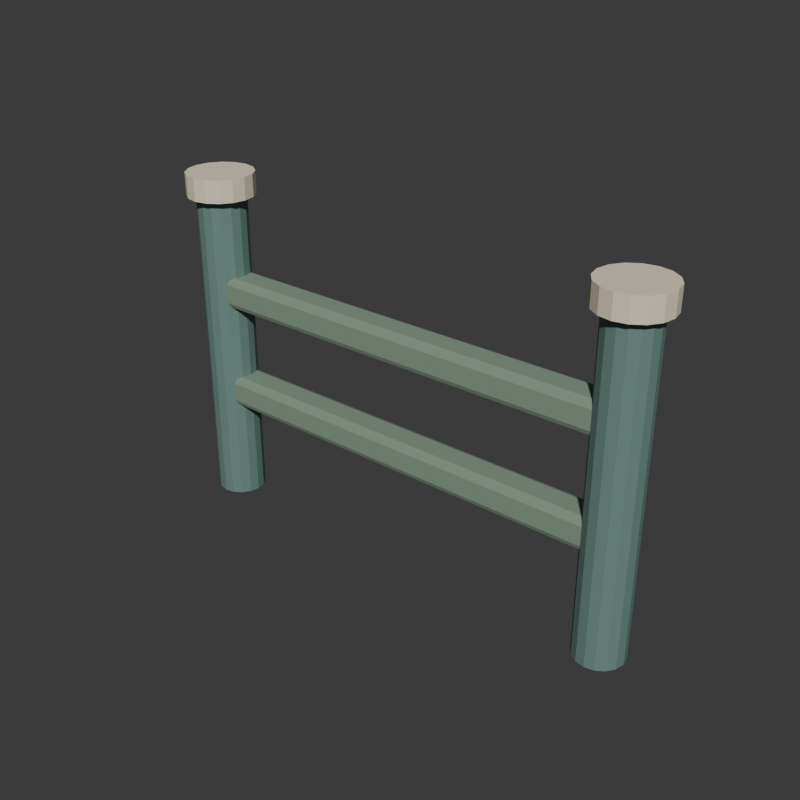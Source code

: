 # Source: fence_segment.blend  (saved by Blender 5.2.45; exported with 4.5.12 LTS)
import bpy
from mathutils import Matrix  # noqa: F401  (used for matrix-valued properties, if any)

bpy.ops.wm.read_factory_settings(use_empty=True)
scene = bpy.context.scene
scene.name = 'Scene'

# ---- collections
col_collection = bpy.data.collections.new('Collection'); scene.collection.children.link(col_collection)
col_fence_segment = bpy.data.collections.new('fence_segment'); scene.collection.children.link(col_fence_segment)

# ---- materials (node trees are filled in below, after node groups)
mat_zoo_wood = bpy.data.materials.new('zoo_wood')
mat_zoo_wood.diffuse_color = (0.2196, 0.3176, 0.2353, 1.0)
mat_zoo_dark_wood = bpy.data.materials.new('zoo_dark_wood')
mat_zoo_dark_wood.diffuse_color = (0.1412, 0.2471, 0.2196, 1.0)
mat_zoo_path = bpy.data.materials.new('zoo_path')
mat_zoo_path.diffuse_color = (0.8196, 0.7333, 0.5529, 1.0)

# ---- material node trees
mat_zoo_wood.use_nodes = True; mat_zoo_wood.node_tree.nodes.clear()
_N = mat_zoo_wood.node_tree.nodes; _L = mat_zoo_wood.node_tree.links
n0 = _N.new('ShaderNodeBsdfPrincipled'); n0.name = 'Principled BSDF'; n0.location = (-200, 100)
n0.inputs[0].default_value = (0.2196, 0.3176, 0.2353, 1.0)
n0.inputs[2].default_value = 0.82
n0.inputs[10].default_value = 0.005
n1 = _N.new('ShaderNodeOutputMaterial'); n1.name = 'Material Output'; n1.location = (200, 100)
_L.new(n0.outputs[0], n1.inputs[0])
n1.is_active_output = True
mat_zoo_dark_wood.use_nodes = True; mat_zoo_dark_wood.node_tree.nodes.clear()
_N = mat_zoo_dark_wood.node_tree.nodes; _L = mat_zoo_dark_wood.node_tree.links
n0 = _N.new('ShaderNodeBsdfPrincipled'); n0.name = 'Principled BSDF'; n0.location = (-200, 100)
n0.inputs[0].default_value = (0.1412, 0.2471, 0.2196, 1.0)
n0.inputs[2].default_value = 0.82
n0.inputs[10].default_value = 0.005
n1 = _N.new('ShaderNodeOutputMaterial'); n1.name = 'Material Output'; n1.location = (200, 100)
_L.new(n0.outputs[0], n1.inputs[0])
n1.is_active_output = True
mat_zoo_path.use_nodes = True; mat_zoo_path.node_tree.nodes.clear()
_N = mat_zoo_path.node_tree.nodes; _L = mat_zoo_path.node_tree.links
n0 = _N.new('ShaderNodeBsdfPrincipled'); n0.name = 'Principled BSDF'; n0.location = (-200, 100)
n0.inputs[0].default_value = (0.8196, 0.7333, 0.5529, 1.0)
n0.inputs[2].default_value = 0.82
n0.inputs[10].default_value = 0.005
n1 = _N.new('ShaderNodeOutputMaterial'); n1.name = 'Material Output'; n1.location = (200, 100)
_L.new(n0.outputs[0], n1.inputs[0])
n1.is_active_output = True

# ---- world
world_world = bpy.data.worlds.new('World'); scene.world = world_world
world_world.use_nodes = True; world_world.node_tree.nodes.clear()
_N = world_world.node_tree.nodes; _L = world_world.node_tree.links
n0 = _N.new('ShaderNodeOutputWorld'); n0.name = 'World Output'; n0.location = (200, 100)
n1 = _N.new('ShaderNodeBackground'); n1.name = 'Background'; n1.location = (-200, 100)
n1.inputs[0].default_value = (0.05088, 0.05088, 0.05088, 1.0)
_L.new(n1.outputs[0], n0.inputs[0])
n0.is_active_output = True
world_world.color = (0.05088, 0.05088, 0.05088)
world_world.sun_shadow_jitter_overblur = 0.0

# ---- meshes
me_cube_039 = bpy.data.meshes.new('Cube.039')
me_cube_039.from_pydata([(-0.486, -0.0235, -0.035), (-0.486, -0.0375, -0.021), (-0.5, -0.0235, -0.021), (-0.486, -0.0334, -0.0309), (-0.4941, -0.03158, -0.02908), (-0.4959, -0.0334, -0.021), (-0.4959, -0.0235, -0.0309), (-0.486, -0.0375, 0.021), (-0.486, -0.0235, 0.035), (-0.5, -0.0235, 0.021), (-0.486, -0.0334, 0.0309), (-0.4941, -0.03158, 0.02908), (-0.4959, -0.0235, 0.0309), (-0.4959, -0.0334, 0.021), (-0.486, 0.0235, -0.035), (-0.5, 0.0235, -0.021), (-0.486, 0.0375, -0.021), (-0.4959, 0.0235, -0.0309), (-0.4941, 0.03158, -0.02908), (-0.4959, 0.0334, -0.021), (-0.486, 0.0334, -0.0309), (-0.486, 0.0235, 0.035), (-0.486, 0.0375, 0.021), (-0.5, 0.0235, 0.021), (-0.486, 0.0334, 0.0309), (-0.4941, 0.03158, 0.02908), (-0.4959, 0.0334, 0.021), (-0.4959, 0.0235, 0.0309), (0.486, -0.0235, -0.035), (0.5, -0.0235, -0.021), (0.486, -0.0375, -0.021), (0.4959, -0.0235, -0.0309), (0.4941, -0.03158, -0.02908), (0.4959, -0.0334, -0.021), (0.486, -0.0334, -0.0309), (0.486, -0.0235, 0.035), (0.486, -0.0375, 0.021), (0.5, -0.0235, 0.021), (0.486, -0.0334, 0.0309), (0.4941, -0.03158, 0.02908), (0.4959, -0.0334, 0.021), (0.4959, -0.0235, 0.0309), (0.486, 0.0235, -0.035), (0.486, 0.0375, -0.021), (0.5, 0.0235, -0.021), (0.486, 0.0334, -0.0309), (0.4941, 0.03158, -0.02908), (0.4959, 0.0334, -0.021), (0.4959, 0.0235, -0.0309), (0.486, 0.0235, 0.035), (0.5, 0.0235, 0.021), (0.486, 0.0375, 0.021), (0.4959, 0.0235, 0.0309), (0.4941, 0.03158, 0.02908), (0.4959, 0.0334, 0.021), (0.486, 0.0334, 0.0309)], [], [(0, 3, 4, 6), (1, 5, 4, 3), (2, 6, 4, 5), (7, 10, 11, 13), (8, 12, 11, 10), (9, 13, 11, 12), (14, 17, 18, 20), (15, 19, 18, 17), (16, 20, 18, 19), (21, 24, 25, 27), (22, 26, 25, 24), (23, 27, 25, 26), (28, 31, 32, 34), (29, 33, 32, 31), (30, 34, 32, 33), (35, 38, 39, 41), (36, 40, 39, 38), (37, 41, 39, 40), (42, 45, 46, 48), (43, 47, 46, 45), (44, 48, 46, 47), (49, 52, 53, 55), (50, 54, 53, 52), (51, 55, 53, 54), (14, 0, 6, 17), (17, 6, 2, 15), (1, 7, 13, 5), (5, 13, 9, 2), (8, 21, 27, 12), (12, 27, 23, 9), (22, 16, 19, 26), (26, 19, 15, 23), (42, 14, 20, 45), (45, 20, 16, 43), (21, 49, 55, 24), (24, 55, 51, 22), (50, 44, 47, 54), (54, 47, 43, 51), (28, 42, 48, 31), (31, 48, 44, 29), (49, 35, 41, 52), (52, 41, 37, 50), (36, 30, 33, 40), (40, 33, 29, 37), (0, 28, 34, 3), (3, 34, 30, 1), (35, 8, 10, 38), (38, 10, 7, 36), (14, 42, 28, 0), (2, 9, 23, 15), (30, 36, 7, 1), (49, 21, 8, 35), (16, 22, 51, 43), (44, 50, 37, 29)])
_uv = me_cube_039.uv_layers.new(name='UVMap')
_uv.uv.foreach_set('vector', [0.1285, 0.7033, 0.1285, 0.75, 0.1265, 0.75, 0.125, 0.7033, 0.425, 0.9965, 0.425, 1.0, 0.3961, 1.0, 0.375, 0.9965, 0.425, 0.04667, 0.375, 0.04667, 0.375, 0.01972, 0.425, 0.0, 0.575, 0.9965, 0.625, 0.9965, 0.625, 0.9985, 0.575, 1.0, 0.8715, 0.7033, 0.875, 0.7033, 0.875, 0.7303, 0.8715, 0.75, 0.575, 0.04667, 0.575, 0.0, 0.6039, 0.0, 0.625, 0.04667, 0.1285, 0.5467, 0.125, 0.5467, 0.125, 0.5197, 0.1285, 0.5, 0.425, 0.2033, 0.425, 0.25, 0.3856, 0.2507, 0.375, 0.2033, 0.425, 0.2535, 0.375, 0.2535, 0.3856, 0.2507, 0.425, 0.25, 0.8715, 0.5467, 0.8715, 0.5, 0.8735, 0.5, 0.875, 0.5467, 0.575, 0.2535, 0.575, 0.25, 0.6144, 0.2401, 0.625, 0.2535, 0.575, 0.2033, 0.625, 0.2033, 0.6144, 0.2401, 0.575, 0.25, 0.3715, 0.7033, 0.375, 0.7033, 0.382, 0.7439, 0.3733, 0.7517, 0.425, 0.7033, 0.425, 0.75, 0.382, 0.7439, 0.375, 0.7033, 0.425, 0.7535, 0.3733, 0.7517, 0.382, 0.7439, 0.425, 0.75, 0.6285, 0.7033, 0.6267, 0.7517, 0.6184, 0.7434, 0.625, 0.7033, 0.575, 0.7535, 0.575, 0.75, 0.6184, 0.7434, 0.6267, 0.7517, 0.575, 0.7033, 0.625, 0.7033, 0.6184, 0.7434, 0.575, 0.75, 0.3715, 0.5467, 0.3733, 0.4983, 0.3816, 0.5066, 0.375, 0.5467, 0.425, 0.4965, 0.425, 0.5, 0.3816, 0.5066, 0.3733, 0.4983, 0.425, 0.5467, 0.375, 0.5467, 0.3816, 0.5066, 0.425, 0.5, 0.6285, 0.5467, 0.625, 0.5467, 0.618, 0.5061, 0.6267, 0.4983, 0.575, 0.5467, 0.575, 0.5, 0.618, 0.5061, 0.625, 0.5467, 0.575, 0.4965, 0.6267, 0.4983, 0.618, 0.5061, 0.575, 0.5, 0.1285, 0.5467, 0.1285, 0.7033, 0.125, 0.7033, 0.125, 0.5467, 0.375, 0.2033, 0.375, 0.04667, 0.425, 0.04667, 0.425, 0.2033, 0.425, 0.9965, 0.575, 0.9965, 0.575, 1.0, 0.425, 1.0, 0.425, 0.0, 0.575, 0.0, 0.575, 0.04667, 0.425, 0.04667, 0.8715, 0.7033, 0.8715, 0.5467, 0.875, 0.5467, 0.875, 0.7033, 0.625, 0.04667, 0.625, 0.2033, 0.575, 0.2033, 0.575, 0.04667, 0.575, 0.2535, 0.425, 0.2535, 0.425, 0.25, 0.575, 0.25, 0.575, 0.25, 0.425, 0.25, 0.425, 0.2033, 0.575, 0.2033, 0.3715, 0.5467, 0.1285, 0.5467, 0.1285, 0.5, 0.3733, 0.4983, 0.3733, 0.4983, 0.375, 0.2535, 0.425, 0.2535, 0.425, 0.4965, 0.8715, 0.5467, 0.6285, 0.5467, 0.6267, 0.4983, 0.8715, 0.5, 0.625, 0.2535, 0.6267, 0.4983, 0.575, 0.4965, 0.575, 0.2535, 0.575, 0.5467, 0.425, 0.5467, 0.425, 0.5, 0.575, 0.5, 0.575, 0.5, 0.425, 0.5, 0.425, 0.4965, 0.575, 0.4965, 0.3715, 0.7033, 0.3715, 0.5467, 0.375, 0.5467, 0.375, 0.7033, 0.375, 0.7033, 0.375, 0.5467, 0.425, 0.5467, 0.425, 0.7033, 0.6285, 0.5467, 0.6285, 0.7033, 0.625, 0.7033, 0.625, 0.5467, 0.625, 0.5467, 0.625, 0.7033, 0.575, 0.7033, 0.575, 0.5467, 0.575, 0.7535, 0.425, 0.7535, 0.425, 0.75, 0.575, 0.75, 0.575, 0.75, 0.425, 0.75, 0.425, 0.7033, 0.575, 0.7033, 0.1285, 0.7033, 0.3715, 0.7033, 0.3733, 0.7517, 0.1285, 0.75, 0.375, 0.9965, 0.3733, 0.7517, 0.425, 0.7535, 0.425, 0.9965, 0.6285, 0.7033, 0.8715, 0.7033, 0.8715, 0.75, 0.6267, 0.7517, 0.6267, 0.7517, 0.625, 0.9965, 0.575, 0.9965, 0.575, 0.7535, 0.1285, 0.5467, 0.3715, 0.5467, 0.3715, 0.7033, 0.1285, 0.7033, 0.425, 0.04667, 0.575, 0.04667, 0.575, 0.2033, 0.425, 0.2033, 0.425, 0.7535, 0.575, 0.7535, 0.575, 0.9965, 0.425, 0.9965, 0.6285, 0.5467, 0.8715, 0.5467, 0.8715, 0.7033, 0.6285, 0.7033, 0.425, 0.2535, 0.575, 0.2535, 0.575, 0.4965, 0.425, 0.4965, 0.425, 0.5467, 0.575, 0.5467, 0.575, 0.7033, 0.425, 0.7033])
me_cube_039.materials.append(mat_zoo_wood)
me_cube_039.update()
me_cube_040 = bpy.data.meshes.new('Cube.040')
me_cube_040.from_pydata([(-0.486, -0.0235, -0.035), (-0.486, -0.0375, -0.021), (-0.5, -0.0235, -0.021), (-0.486, -0.0334, -0.0309), (-0.4941, -0.03158, -0.02908), (-0.4959, -0.0334, -0.021), (-0.4959, -0.0235, -0.0309), (-0.486, -0.0375, 0.021), (-0.486, -0.0235, 0.035), (-0.5, -0.0235, 0.021), (-0.486, -0.0334, 0.0309), (-0.4941, -0.03158, 0.02908), (-0.4959, -0.0235, 0.0309), (-0.4959, -0.0334, 0.021), (-0.486, 0.0235, -0.035), (-0.5, 0.0235, -0.021), (-0.486, 0.0375, -0.021), (-0.4959, 0.0235, -0.0309), (-0.4941, 0.03158, -0.02908), (-0.4959, 0.0334, -0.021), (-0.486, 0.0334, -0.0309), (-0.486, 0.0235, 0.035), (-0.486, 0.0375, 0.021), (-0.5, 0.0235, 0.021), (-0.486, 0.0334, 0.0309), (-0.4941, 0.03158, 0.02908), (-0.4959, 0.0334, 0.021), (-0.4959, 0.0235, 0.0309), (0.486, -0.0235, -0.035), (0.5, -0.0235, -0.021), (0.486, -0.0375, -0.021), (0.4959, -0.0235, -0.0309), (0.4941, -0.03158, -0.02908), (0.4959, -0.0334, -0.021), (0.486, -0.0334, -0.0309), (0.486, -0.0235, 0.035), (0.486, -0.0375, 0.021), (0.5, -0.0235, 0.021), (0.486, -0.0334, 0.0309), (0.4941, -0.03158, 0.02908), (0.4959, -0.0334, 0.021), (0.4959, -0.0235, 0.0309), (0.486, 0.0235, -0.035), (0.486, 0.0375, -0.021), (0.5, 0.0235, -0.021), (0.486, 0.0334, -0.0309), (0.4941, 0.03158, -0.02908), (0.4959, 0.0334, -0.021), (0.4959, 0.0235, -0.0309), (0.486, 0.0235, 0.035), (0.5, 0.0235, 0.021), (0.486, 0.0375, 0.021), (0.4959, 0.0235, 0.0309), (0.4941, 0.03158, 0.02908), (0.4959, 0.0334, 0.021), (0.486, 0.0334, 0.0309)], [], [(0, 3, 4, 6), (1, 5, 4, 3), (2, 6, 4, 5), (7, 10, 11, 13), (8, 12, 11, 10), (9, 13, 11, 12), (14, 17, 18, 20), (15, 19, 18, 17), (16, 20, 18, 19), (21, 24, 25, 27), (22, 26, 25, 24), (23, 27, 25, 26), (28, 31, 32, 34), (29, 33, 32, 31), (30, 34, 32, 33), (35, 38, 39, 41), (36, 40, 39, 38), (37, 41, 39, 40), (42, 45, 46, 48), (43, 47, 46, 45), (44, 48, 46, 47), (49, 52, 53, 55), (50, 54, 53, 52), (51, 55, 53, 54), (14, 0, 6, 17), (17, 6, 2, 15), (1, 7, 13, 5), (5, 13, 9, 2), (8, 21, 27, 12), (12, 27, 23, 9), (22, 16, 19, 26), (26, 19, 15, 23), (42, 14, 20, 45), (45, 20, 16, 43), (21, 49, 55, 24), (24, 55, 51, 22), (50, 44, 47, 54), (54, 47, 43, 51), (28, 42, 48, 31), (31, 48, 44, 29), (49, 35, 41, 52), (52, 41, 37, 50), (36, 30, 33, 40), (40, 33, 29, 37), (0, 28, 34, 3), (3, 34, 30, 1), (35, 8, 10, 38), (38, 10, 7, 36), (14, 42, 28, 0), (2, 9, 23, 15), (30, 36, 7, 1), (49, 21, 8, 35), (16, 22, 51, 43), (44, 50, 37, 29)])
_uv = me_cube_040.uv_layers.new(name='UVMap')
_uv.uv.foreach_set('vector', [0.1285, 0.7033, 0.1285, 0.75, 0.1265, 0.75, 0.125, 0.7033, 0.425, 0.9965, 0.425, 1.0, 0.3961, 1.0, 0.375, 0.9965, 0.425, 0.04667, 0.375, 0.04667, 0.375, 0.01972, 0.425, 0.0, 0.575, 0.9965, 0.625, 0.9965, 0.625, 0.9985, 0.575, 1.0, 0.8715, 0.7033, 0.875, 0.7033, 0.875, 0.7303, 0.8715, 0.75, 0.575, 0.04667, 0.575, 0.0, 0.6039, 0.0, 0.625, 0.04667, 0.1285, 0.5467, 0.125, 0.5467, 0.125, 0.5197, 0.1285, 0.5, 0.425, 0.2033, 0.425, 0.25, 0.3856, 0.2507, 0.375, 0.2033, 0.425, 0.2535, 0.375, 0.2535, 0.3856, 0.2507, 0.425, 0.25, 0.8715, 0.5467, 0.8715, 0.5, 0.8735, 0.5, 0.875, 0.5467, 0.575, 0.2535, 0.575, 0.25, 0.6144, 0.2401, 0.625, 0.2535, 0.575, 0.2033, 0.625, 0.2033, 0.6144, 0.2401, 0.575, 0.25, 0.3715, 0.7033, 0.375, 0.7033, 0.382, 0.7439, 0.3733, 0.7517, 0.425, 0.7033, 0.425, 0.75, 0.382, 0.7439, 0.375, 0.7033, 0.425, 0.7535, 0.3733, 0.7517, 0.382, 0.7439, 0.425, 0.75, 0.6285, 0.7033, 0.6267, 0.7517, 0.6184, 0.7434, 0.625, 0.7033, 0.575, 0.7535, 0.575, 0.75, 0.6184, 0.7434, 0.6267, 0.7517, 0.575, 0.7033, 0.625, 0.7033, 0.6184, 0.7434, 0.575, 0.75, 0.3715, 0.5467, 0.3733, 0.4983, 0.3816, 0.5066, 0.375, 0.5467, 0.425, 0.4965, 0.425, 0.5, 0.3816, 0.5066, 0.3733, 0.4983, 0.425, 0.5467, 0.375, 0.5467, 0.3816, 0.5066, 0.425, 0.5, 0.6285, 0.5467, 0.625, 0.5467, 0.618, 0.5061, 0.6267, 0.4983, 0.575, 0.5467, 0.575, 0.5, 0.618, 0.5061, 0.625, 0.5467, 0.575, 0.4965, 0.6267, 0.4983, 0.618, 0.5061, 0.575, 0.5, 0.1285, 0.5467, 0.1285, 0.7033, 0.125, 0.7033, 0.125, 0.5467, 0.375, 0.2033, 0.375, 0.04667, 0.425, 0.04667, 0.425, 0.2033, 0.425, 0.9965, 0.575, 0.9965, 0.575, 1.0, 0.425, 1.0, 0.425, 0.0, 0.575, 0.0, 0.575, 0.04667, 0.425, 0.04667, 0.8715, 0.7033, 0.8715, 0.5467, 0.875, 0.5467, 0.875, 0.7033, 0.625, 0.04667, 0.625, 0.2033, 0.575, 0.2033, 0.575, 0.04667, 0.575, 0.2535, 0.425, 0.2535, 0.425, 0.25, 0.575, 0.25, 0.575, 0.25, 0.425, 0.25, 0.425, 0.2033, 0.575, 0.2033, 0.3715, 0.5467, 0.1285, 0.5467, 0.1285, 0.5, 0.3733, 0.4983, 0.3733, 0.4983, 0.375, 0.2535, 0.425, 0.2535, 0.425, 0.4965, 0.8715, 0.5467, 0.6285, 0.5467, 0.6267, 0.4983, 0.8715, 0.5, 0.625, 0.2535, 0.6267, 0.4983, 0.575, 0.4965, 0.575, 0.2535, 0.575, 0.5467, 0.425, 0.5467, 0.425, 0.5, 0.575, 0.5, 0.575, 0.5, 0.425, 0.5, 0.425, 0.4965, 0.575, 0.4965, 0.3715, 0.7033, 0.3715, 0.5467, 0.375, 0.5467, 0.375, 0.7033, 0.375, 0.7033, 0.375, 0.5467, 0.425, 0.5467, 0.425, 0.7033, 0.6285, 0.5467, 0.6285, 0.7033, 0.625, 0.7033, 0.625, 0.5467, 0.625, 0.5467, 0.625, 0.7033, 0.575, 0.7033, 0.575, 0.5467, 0.575, 0.7535, 0.425, 0.7535, 0.425, 0.75, 0.575, 0.75, 0.575, 0.75, 0.425, 0.75, 0.425, 0.7033, 0.575, 0.7033, 0.1285, 0.7033, 0.3715, 0.7033, 0.3733, 0.7517, 0.1285, 0.75, 0.375, 0.9965, 0.3733, 0.7517, 0.425, 0.7535, 0.425, 0.9965, 0.6285, 0.7033, 0.8715, 0.7033, 0.8715, 0.75, 0.6267, 0.7517, 0.6267, 0.7517, 0.625, 0.9965, 0.575, 0.9965, 0.575, 0.7535, 0.1285, 0.5467, 0.3715, 0.5467, 0.3715, 0.7033, 0.1285, 0.7033, 0.425, 0.04667, 0.575, 0.04667, 0.575, 0.2033, 0.425, 0.2033, 0.425, 0.7535, 0.575, 0.7535, 0.575, 0.9965, 0.425, 0.9965, 0.6285, 0.5467, 0.8715, 0.5467, 0.8715, 0.7033, 0.6285, 0.7033, 0.425, 0.2535, 0.575, 0.2535, 0.575, 0.4965, 0.425, 0.4965, 0.425, 0.5467, 0.575, 0.5467, 0.575, 0.7033, 0.425, 0.7033])
me_cube_040.materials.append(mat_zoo_wood)
me_cube_040.update()
me_cylinder_010 = bpy.data.meshes.new('Cylinder.010')
me_cylinder_010.from_pydata([(0.0, 0.055, -0.36), (0.0, 0.055, 0.36), (0.02105, 0.05081, -0.36), (0.02105, 0.05081, 0.36), (0.03889, 0.03889, -0.36), (0.03889, 0.03889, 0.36), (0.05081, 0.02105, -0.36), (0.05081, 0.02105, 0.36), (0.055, 0.0, -0.36), (0.055, 0.0, 0.36), (0.05081, -0.02105, -0.36), (0.05081, -0.02105, 0.36), (0.03889, -0.03889, -0.36), (0.03889, -0.03889, 0.36), (0.02105, -0.05081, -0.36), (0.02105, -0.05081, 0.36), (0.0, -0.055, -0.36), (0.0, -0.055, 0.36), (-0.02105, -0.05081, -0.36), (-0.02105, -0.05081, 0.36), (-0.03889, -0.03889, -0.36), (-0.03889, -0.03889, 0.36), (-0.05081, -0.02105, -0.36), (-0.05081, -0.02105, 0.36), (-0.055, 0.0, -0.36), (-0.055, 0.0, 0.36), (-0.05081, 0.02105, -0.36), (-0.05081, 0.02105, 0.36), (-0.03889, 0.03889, -0.36), (-0.03889, 0.03889, 0.36), (-0.02105, 0.05081, -0.36), (-0.02105, 0.05081, 0.36)], [], [(0, 1, 3, 2), (2, 3, 5, 4), (4, 5, 7, 6), (6, 7, 9, 8), (8, 9, 11, 10), (10, 11, 13, 12), (12, 13, 15, 14), (14, 15, 17, 16), (16, 17, 19, 18), (18, 19, 21, 20), (20, 21, 23, 22), (22, 23, 25, 24), (24, 25, 27, 26), (26, 27, 29, 28), (3, 1, 31, 29, 27, 25, 23, 21, 19, 17, 15, 13, 11, 9, 7, 5), (28, 29, 31, 30), (30, 31, 1, 0), (0, 2, 4, 6, 8, 10, 12, 14, 16, 18, 20, 22, 24, 26, 28, 30)])
_uv = me_cylinder_010.uv_layers.new(name='UVMap')
_uv.uv.foreach_set('vector', [1.0, 0.5, 1.0, 1.0, 0.9375, 1.0, 0.9375, 0.5, 0.9375, 0.5, 0.9375, 1.0, 0.875, 1.0, 0.875, 0.5, 0.875, 0.5, 0.875, 1.0, 0.8125, 1.0, 0.8125, 0.5, 0.8125, 0.5, 0.8125, 1.0, 0.75, 1.0, 0.75, 0.5, 0.75, 0.5, 0.75, 1.0, 0.6875, 1.0, 0.6875, 0.5, 0.6875, 0.5, 0.6875, 1.0, 0.625, 1.0, 0.625, 0.5, 0.625, 0.5, 0.625, 1.0, 0.5625, 1.0, 0.5625, 0.5, 0.5625, 0.5, 0.5625, 1.0, 0.5, 1.0, 0.5, 0.5, 0.5, 0.5, 0.5, 1.0, 0.4375, 1.0, 0.4375, 0.5, 0.4375, 0.5, 0.4375, 1.0, 0.375, 1.0, 0.375, 0.5, 0.375, 0.5, 0.375, 1.0, 0.3125, 1.0, 0.3125, 0.5, 0.3125, 0.5, 0.3125, 1.0, 0.25, 1.0, 0.25, 0.5, 0.25, 0.5, 0.25, 1.0, 0.1875, 1.0, 0.1875, 0.5, 0.1875, 0.5, 0.1875, 1.0, 0.125, 1.0, 0.125, 0.5, 0.3418, 0.4717, 0.25, 0.49, 0.1582, 0.4717, 0.08029, 0.4197, 0.02827, 0.3418, 0.01, 0.25, 0.02827, 0.1582, 0.08029, 0.08029, 0.1582, 0.02827, 0.25, 0.01, 0.3418, 0.02827, 0.4197, 0.08029, 0.4717, 0.1582, 0.49, 0.25, 0.4717, 0.3418, 0.4197, 0.4197, 0.125, 0.5, 0.125, 1.0, 0.0625, 1.0, 0.0625, 0.5, 0.0625, 0.5, 0.0625, 1.0, 0.0, 1.0, 0.0, 0.5, 0.75, 0.49, 0.8418, 0.4717, 0.9197, 0.4197, 0.9717, 0.3418, 0.99, 0.25, 0.9717, 0.1582, 0.9197, 0.08029, 0.8418, 0.02827, 0.75, 0.01, 0.6582, 0.02827, 0.5803, 0.08029, 0.5283, 0.1582, 0.51, 0.25, 0.5283, 0.3418, 0.5803, 0.4197, 0.6582, 0.4717])
me_cylinder_010.materials.append(mat_zoo_dark_wood)
me_cylinder_010.update()
me_cylinder_011 = bpy.data.meshes.new('Cylinder.011')
me_cylinder_011.from_pydata([(0.0, 0.075, -0.025), (0.0, 0.075, 0.025), (0.0287, 0.06929, -0.025), (0.0287, 0.06929, 0.025), (0.05303, 0.05303, -0.025), (0.05303, 0.05303, 0.025), (0.06929, 0.0287, -0.025), (0.06929, 0.0287, 0.025), (0.075, 0.0, -0.025), (0.075, 0.0, 0.025), (0.06929, -0.0287, -0.025), (0.06929, -0.0287, 0.025), (0.05303, -0.05303, -0.025), (0.05303, -0.05303, 0.025), (0.0287, -0.06929, -0.025), (0.0287, -0.06929, 0.025), (0.0, -0.075, -0.025), (0.0, -0.075, 0.025), (-0.0287, -0.06929, -0.025), (-0.0287, -0.06929, 0.025), (-0.05303, -0.05303, -0.025), (-0.05303, -0.05303, 0.025), (-0.06929, -0.0287, -0.025), (-0.06929, -0.0287, 0.025), (-0.075, 0.0, -0.025), (-0.075, 0.0, 0.025), (-0.06929, 0.0287, -0.025), (-0.06929, 0.0287, 0.025), (-0.05303, 0.05303, -0.025), (-0.05303, 0.05303, 0.025), (-0.0287, 0.06929, -0.025), (-0.0287, 0.06929, 0.025)], [], [(0, 1, 3, 2), (2, 3, 5, 4), (4, 5, 7, 6), (6, 7, 9, 8), (8, 9, 11, 10), (10, 11, 13, 12), (12, 13, 15, 14), (14, 15, 17, 16), (16, 17, 19, 18), (18, 19, 21, 20), (20, 21, 23, 22), (22, 23, 25, 24), (24, 25, 27, 26), (26, 27, 29, 28), (3, 1, 31, 29, 27, 25, 23, 21, 19, 17, 15, 13, 11, 9, 7, 5), (28, 29, 31, 30), (30, 31, 1, 0), (0, 2, 4, 6, 8, 10, 12, 14, 16, 18, 20, 22, 24, 26, 28, 30)])
_uv = me_cylinder_011.uv_layers.new(name='UVMap')
_uv.uv.foreach_set('vector', [1.0, 0.5, 1.0, 1.0, 0.9375, 1.0, 0.9375, 0.5, 0.9375, 0.5, 0.9375, 1.0, 0.875, 1.0, 0.875, 0.5, 0.875, 0.5, 0.875, 1.0, 0.8125, 1.0, 0.8125, 0.5, 0.8125, 0.5, 0.8125, 1.0, 0.75, 1.0, 0.75, 0.5, 0.75, 0.5, 0.75, 1.0, 0.6875, 1.0, 0.6875, 0.5, 0.6875, 0.5, 0.6875, 1.0, 0.625, 1.0, 0.625, 0.5, 0.625, 0.5, 0.625, 1.0, 0.5625, 1.0, 0.5625, 0.5, 0.5625, 0.5, 0.5625, 1.0, 0.5, 1.0, 0.5, 0.5, 0.5, 0.5, 0.5, 1.0, 0.4375, 1.0, 0.4375, 0.5, 0.4375, 0.5, 0.4375, 1.0, 0.375, 1.0, 0.375, 0.5, 0.375, 0.5, 0.375, 1.0, 0.3125, 1.0, 0.3125, 0.5, 0.3125, 0.5, 0.3125, 1.0, 0.25, 1.0, 0.25, 0.5, 0.25, 0.5, 0.25, 1.0, 0.1875, 1.0, 0.1875, 0.5, 0.1875, 0.5, 0.1875, 1.0, 0.125, 1.0, 0.125, 0.5, 0.3418, 0.4717, 0.25, 0.49, 0.1582, 0.4717, 0.08029, 0.4197, 0.02827, 0.3418, 0.01, 0.25, 0.02827, 0.1582, 0.08029, 0.08029, 0.1582, 0.02827, 0.25, 0.01, 0.3418, 0.02827, 0.4197, 0.08029, 0.4717, 0.1582, 0.49, 0.25, 0.4717, 0.3418, 0.4197, 0.4197, 0.125, 0.5, 0.125, 1.0, 0.0625, 1.0, 0.0625, 0.5, 0.0625, 0.5, 0.0625, 1.0, 0.0, 1.0, 0.0, 0.5, 0.75, 0.49, 0.8418, 0.4717, 0.9197, 0.4197, 0.9717, 0.3418, 0.99, 0.25, 0.9717, 0.1582, 0.9197, 0.08029, 0.8418, 0.02827, 0.75, 0.01, 0.6582, 0.02827, 0.5803, 0.08029, 0.5283, 0.1582, 0.51, 0.25, 0.5283, 0.3418, 0.5803, 0.4197, 0.6582, 0.4717])
me_cylinder_011.materials.append(mat_zoo_path)
me_cylinder_011.update()
me_cylinder_012 = bpy.data.meshes.new('Cylinder.012')
me_cylinder_012.from_pydata([(0.0, 0.055, -0.36), (0.0, 0.055, 0.36), (0.02105, 0.05081, -0.36), (0.02105, 0.05081, 0.36), (0.03889, 0.03889, -0.36), (0.03889, 0.03889, 0.36), (0.05081, 0.02105, -0.36), (0.05081, 0.02105, 0.36), (0.055, 0.0, -0.36), (0.055, 0.0, 0.36), (0.05081, -0.02105, -0.36), (0.05081, -0.02105, 0.36), (0.03889, -0.03889, -0.36), (0.03889, -0.03889, 0.36), (0.02105, -0.05081, -0.36), (0.02105, -0.05081, 0.36), (0.0, -0.055, -0.36), (0.0, -0.055, 0.36), (-0.02105, -0.05081, -0.36), (-0.02105, -0.05081, 0.36), (-0.03889, -0.03889, -0.36), (-0.03889, -0.03889, 0.36), (-0.05081, -0.02105, -0.36), (-0.05081, -0.02105, 0.36), (-0.055, 0.0, -0.36), (-0.055, 0.0, 0.36), (-0.05081, 0.02105, -0.36), (-0.05081, 0.02105, 0.36), (-0.03889, 0.03889, -0.36), (-0.03889, 0.03889, 0.36), (-0.02105, 0.05081, -0.36), (-0.02105, 0.05081, 0.36)], [], [(0, 1, 3, 2), (2, 3, 5, 4), (4, 5, 7, 6), (6, 7, 9, 8), (8, 9, 11, 10), (10, 11, 13, 12), (12, 13, 15, 14), (14, 15, 17, 16), (16, 17, 19, 18), (18, 19, 21, 20), (20, 21, 23, 22), (22, 23, 25, 24), (24, 25, 27, 26), (26, 27, 29, 28), (3, 1, 31, 29, 27, 25, 23, 21, 19, 17, 15, 13, 11, 9, 7, 5), (28, 29, 31, 30), (30, 31, 1, 0), (0, 2, 4, 6, 8, 10, 12, 14, 16, 18, 20, 22, 24, 26, 28, 30)])
_uv = me_cylinder_012.uv_layers.new(name='UVMap')
_uv.uv.foreach_set('vector', [1.0, 0.5, 1.0, 1.0, 0.9375, 1.0, 0.9375, 0.5, 0.9375, 0.5, 0.9375, 1.0, 0.875, 1.0, 0.875, 0.5, 0.875, 0.5, 0.875, 1.0, 0.8125, 1.0, 0.8125, 0.5, 0.8125, 0.5, 0.8125, 1.0, 0.75, 1.0, 0.75, 0.5, 0.75, 0.5, 0.75, 1.0, 0.6875, 1.0, 0.6875, 0.5, 0.6875, 0.5, 0.6875, 1.0, 0.625, 1.0, 0.625, 0.5, 0.625, 0.5, 0.625, 1.0, 0.5625, 1.0, 0.5625, 0.5, 0.5625, 0.5, 0.5625, 1.0, 0.5, 1.0, 0.5, 0.5, 0.5, 0.5, 0.5, 1.0, 0.4375, 1.0, 0.4375, 0.5, 0.4375, 0.5, 0.4375, 1.0, 0.375, 1.0, 0.375, 0.5, 0.375, 0.5, 0.375, 1.0, 0.3125, 1.0, 0.3125, 0.5, 0.3125, 0.5, 0.3125, 1.0, 0.25, 1.0, 0.25, 0.5, 0.25, 0.5, 0.25, 1.0, 0.1875, 1.0, 0.1875, 0.5, 0.1875, 0.5, 0.1875, 1.0, 0.125, 1.0, 0.125, 0.5, 0.3418, 0.4717, 0.25, 0.49, 0.1582, 0.4717, 0.08029, 0.4197, 0.02827, 0.3418, 0.01, 0.25, 0.02827, 0.1582, 0.08029, 0.08029, 0.1582, 0.02827, 0.25, 0.01, 0.3418, 0.02827, 0.4197, 0.08029, 0.4717, 0.1582, 0.49, 0.25, 0.4717, 0.3418, 0.4197, 0.4197, 0.125, 0.5, 0.125, 1.0, 0.0625, 1.0, 0.0625, 0.5, 0.0625, 0.5, 0.0625, 1.0, 0.0, 1.0, 0.0, 0.5, 0.75, 0.49, 0.8418, 0.4717, 0.9197, 0.4197, 0.9717, 0.3418, 0.99, 0.25, 0.9717, 0.1582, 0.9197, 0.08029, 0.8418, 0.02827, 0.75, 0.01, 0.6582, 0.02827, 0.5803, 0.08029, 0.5283, 0.1582, 0.51, 0.25, 0.5283, 0.3418, 0.5803, 0.4197, 0.6582, 0.4717])
me_cylinder_012.materials.append(mat_zoo_dark_wood)
me_cylinder_012.update()
me_cylinder_013 = bpy.data.meshes.new('Cylinder.013')
me_cylinder_013.from_pydata([(0.0, 0.075, -0.025), (0.0, 0.075, 0.025), (0.0287, 0.06929, -0.025), (0.0287, 0.06929, 0.025), (0.05303, 0.05303, -0.025), (0.05303, 0.05303, 0.025), (0.06929, 0.0287, -0.025), (0.06929, 0.0287, 0.025), (0.075, 0.0, -0.025), (0.075, 0.0, 0.025), (0.06929, -0.0287, -0.025), (0.06929, -0.0287, 0.025), (0.05303, -0.05303, -0.025), (0.05303, -0.05303, 0.025), (0.0287, -0.06929, -0.025), (0.0287, -0.06929, 0.025), (0.0, -0.075, -0.025), (0.0, -0.075, 0.025), (-0.0287, -0.06929, -0.025), (-0.0287, -0.06929, 0.025), (-0.05303, -0.05303, -0.025), (-0.05303, -0.05303, 0.025), (-0.06929, -0.0287, -0.025), (-0.06929, -0.0287, 0.025), (-0.075, 0.0, -0.025), (-0.075, 0.0, 0.025), (-0.06929, 0.0287, -0.025), (-0.06929, 0.0287, 0.025), (-0.05303, 0.05303, -0.025), (-0.05303, 0.05303, 0.025), (-0.0287, 0.06929, -0.025), (-0.0287, 0.06929, 0.025)], [], [(0, 1, 3, 2), (2, 3, 5, 4), (4, 5, 7, 6), (6, 7, 9, 8), (8, 9, 11, 10), (10, 11, 13, 12), (12, 13, 15, 14), (14, 15, 17, 16), (16, 17, 19, 18), (18, 19, 21, 20), (20, 21, 23, 22), (22, 23, 25, 24), (24, 25, 27, 26), (26, 27, 29, 28), (3, 1, 31, 29, 27, 25, 23, 21, 19, 17, 15, 13, 11, 9, 7, 5), (28, 29, 31, 30), (30, 31, 1, 0), (0, 2, 4, 6, 8, 10, 12, 14, 16, 18, 20, 22, 24, 26, 28, 30)])
_uv = me_cylinder_013.uv_layers.new(name='UVMap')
_uv.uv.foreach_set('vector', [1.0, 0.5, 1.0, 1.0, 0.9375, 1.0, 0.9375, 0.5, 0.9375, 0.5, 0.9375, 1.0, 0.875, 1.0, 0.875, 0.5, 0.875, 0.5, 0.875, 1.0, 0.8125, 1.0, 0.8125, 0.5, 0.8125, 0.5, 0.8125, 1.0, 0.75, 1.0, 0.75, 0.5, 0.75, 0.5, 0.75, 1.0, 0.6875, 1.0, 0.6875, 0.5, 0.6875, 0.5, 0.6875, 1.0, 0.625, 1.0, 0.625, 0.5, 0.625, 0.5, 0.625, 1.0, 0.5625, 1.0, 0.5625, 0.5, 0.5625, 0.5, 0.5625, 1.0, 0.5, 1.0, 0.5, 0.5, 0.5, 0.5, 0.5, 1.0, 0.4375, 1.0, 0.4375, 0.5, 0.4375, 0.5, 0.4375, 1.0, 0.375, 1.0, 0.375, 0.5, 0.375, 0.5, 0.375, 1.0, 0.3125, 1.0, 0.3125, 0.5, 0.3125, 0.5, 0.3125, 1.0, 0.25, 1.0, 0.25, 0.5, 0.25, 0.5, 0.25, 1.0, 0.1875, 1.0, 0.1875, 0.5, 0.1875, 0.5, 0.1875, 1.0, 0.125, 1.0, 0.125, 0.5, 0.3418, 0.4717, 0.25, 0.49, 0.1582, 0.4717, 0.08029, 0.4197, 0.02827, 0.3418, 0.01, 0.25, 0.02827, 0.1582, 0.08029, 0.08029, 0.1582, 0.02827, 0.25, 0.01, 0.3418, 0.02827, 0.4197, 0.08029, 0.4717, 0.1582, 0.49, 0.25, 0.4717, 0.3418, 0.4197, 0.4197, 0.125, 0.5, 0.125, 1.0, 0.0625, 1.0, 0.0625, 0.5, 0.0625, 0.5, 0.0625, 1.0, 0.0, 1.0, 0.0, 0.5, 0.75, 0.49, 0.8418, 0.4717, 0.9197, 0.4197, 0.9717, 0.3418, 0.99, 0.25, 0.9717, 0.1582, 0.9197, 0.08029, 0.8418, 0.02827, 0.75, 0.01, 0.6582, 0.02827, 0.5803, 0.08029, 0.5283, 0.1582, 0.51, 0.25, 0.5283, 0.3418, 0.5803, 0.4197, 0.6582, 0.4717])
me_cylinder_013.materials.append(mat_zoo_path)
me_cylinder_013.update()

# ---- objects
ob_fence_segment_root = bpy.data.objects.new('fence_segment_root', None)
ob_rail_0_27 = bpy.data.objects.new('rail_0.27', me_cube_039)
ob_rail_0_51 = bpy.data.objects.new('rail_0.51', me_cube_040)
ob_post__0_5 = bpy.data.objects.new('post_-0.5', me_cylinder_010)
ob_cap__0_5 = bpy.data.objects.new('cap_-0.5', me_cylinder_011)
ob_post_0_5 = bpy.data.objects.new('post_0.5', me_cylinder_012)
ob_cap_0_5 = bpy.data.objects.new('cap_0.5', me_cylinder_013)

# ---- transforms, parenting, visibility, modifiers, constraints
ob_fence_segment_root.location = (0.0, 0.0, 0.0)
ob_rail_0_27.parent = ob_fence_segment_root
ob_rail_0_27.location = (0.0, 0.0, 0.27)
ob_rail_0_51.parent = ob_fence_segment_root
ob_rail_0_51.location = (0.0, 0.0, 0.51)
ob_post__0_5.parent = ob_fence_segment_root
ob_post__0_5.location = (-0.5, 0.0, 0.36)
ob_cap__0_5.parent = ob_fence_segment_root
ob_cap__0_5.location = (-0.5, 0.0, 0.745)
ob_post_0_5.parent = ob_fence_segment_root
ob_post_0_5.location = (0.5, 0.0, 0.36)
ob_cap_0_5.parent = ob_fence_segment_root
ob_cap_0_5.location = (0.5, 0.0, 0.745)

# ---- collection membership
col_fence_segment.objects.link(ob_fence_segment_root)
col_fence_segment.objects.link(ob_rail_0_27)
col_fence_segment.objects.link(ob_rail_0_51)
col_fence_segment.objects.link(ob_post__0_5)
col_fence_segment.objects.link(ob_cap__0_5)
col_fence_segment.objects.link(ob_post_0_5)
col_fence_segment.objects.link(ob_cap_0_5)

# ---- scene / render settings (as saved in the file)
scene.frame_start = 1; scene.frame_end = 250; scene.frame_set(1)
scene.render.engine = 'BLENDER_WORKBENCH'
scene.render.resolution_x = 420
scene.render.resolution_y = 420
scene.render.bake_bias = 0.0
scene.render.bake_samples = 0
scene.render.compositor_device = 'GPU'
scene.eevee.use_volume_custom_range = False
scene.eevee.fast_gi_thickness_near = 0.1
scene.eevee.fast_gi_thickness_far = 0.0
scene.eevee.ray_tracing_options.screen_trace_thickness = 0.1
bpy.context.view_layer.update()

# ---- added for rendering (the .blend has no active camera and no usable light): camera, sun
cam_auto = bpy.data.cameras.new('AutoCamera')
cam_auto.lens = 50.0
cam_auto.sensor_width = 36.0
cam_auto.clip_end = 1000.0
ob_auto_camera = bpy.data.objects.new('AutoCamera', cam_auto)
scene.collection.objects.link(ob_auto_camera)
ob_auto_camera.location = (1.28799, -1.54559, 1.41539)
ob_auto_camera.rotation_euler = (1.09748, -7.21219e-08, 0.694738)
scene.camera = ob_auto_camera
light_auto_sun = bpy.data.lights.new('AutoSun', 'SUN')
light_auto_sun.energy = 3.0
light_auto_sun.angle = 0.0523599
ob_auto_sun = bpy.data.objects.new('AutoSun', light_auto_sun)
scene.collection.objects.link(ob_auto_sun)
ob_auto_sun.rotation_euler = (0.872665, 0.174533, 0.523599)
bpy.context.view_layer.update()
